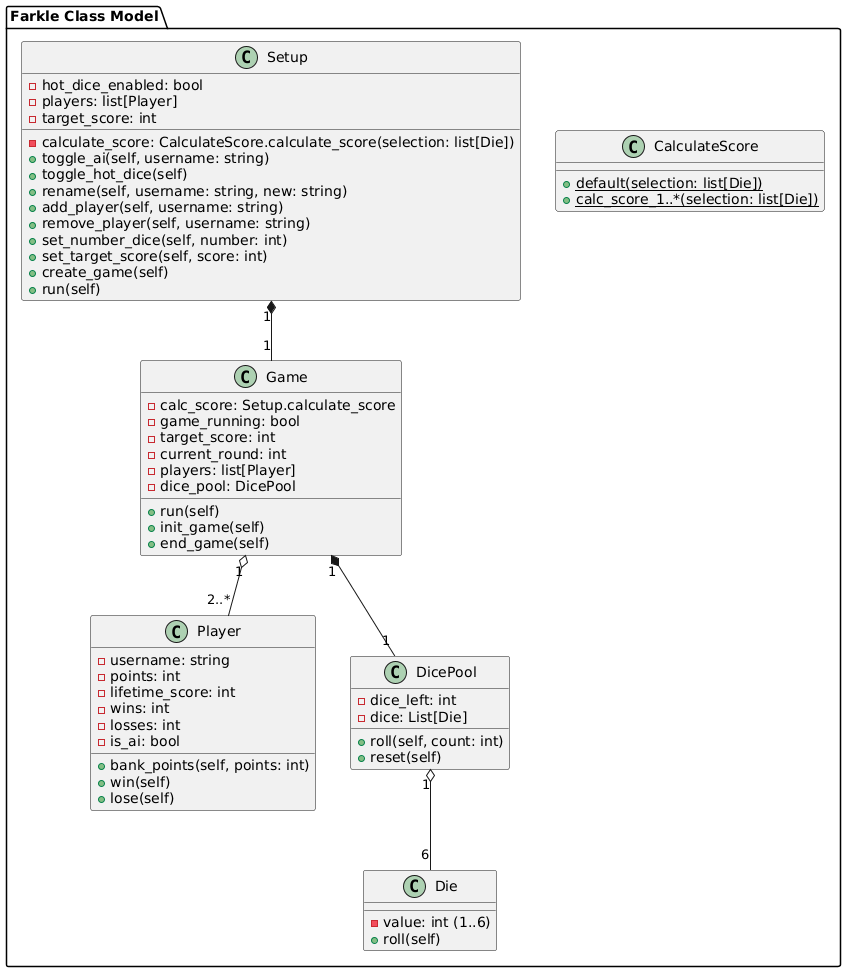

The diagram above was rendered by PlantUML. Its source (embedded in the PNG):
@startuml
package "Farkle Class Model" {

  class Game {
    - calc_score: Setup.calculate_score
    - game_running: bool
    - target_score: int
    - current_round: int
    - players: list[Player]
    - dice_pool: DicePool
    + run(self)
    + init_game(self)
    + end_game(self)
  }

  class Player {
    - username: string
    - points: int
    - lifetime_score: int
    - wins: int
    - losses: int
    - is_ai: bool
    + bank_points(self, points: int)
    + win(self)
    + lose(self)
  }


  class DicePool {
    - dice_left: int
    - dice: List[Die]
    + roll(self, count: int)
    + reset(self)
  }

  class Die {
    - value: int (1..6)
    + roll(self)
  }


  class Setup {
    - calculate_score: CalculateScore.calculate_score(selection: list[Die])
    - hot_dice_enabled: bool
    - players: list[Player]
    - target_score: int
    + toggle_ai(self, username: string)
    + toggle_hot_dice(self)
    + rename(self, username: string, new: string)
    + add_player(self, username: string)
    + remove_player(self, username: string)
    + set_number_dice(self, number: int)
    + set_target_score(self, score: int)
    + create_game(self)
    + run(self)
  }


  class CalculateScore {
    + {static} default(selection: list[Die])
    + {static} calc_score_1..*(selection: list[Die])
  }

  ' Relationships
  Game "1" o-- "2..*" Player
  DicePool "1" o-- "6" Die
  Setup "1" *-- "1" Game
  Game "1" *-- "1" DicePool
}
@enduml